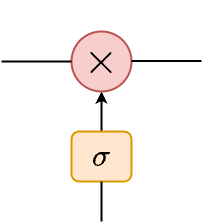

The diagram above was exported from draw.io. Its source (the exported page's mxGraphModel, read from the mxfile embedded in the PNG):
<mxGraphModel dx="244" dy="544" grid="1" gridSize="10" guides="1" tooltips="1" connect="1" arrows="1" fold="1" page="1" pageScale="1" pageWidth="827" pageHeight="1169" math="1" shadow="0">
  <root>
    <mxCell id="0" />
    <mxCell id="1" parent="0" />
    <mxCell id="ly4pXiexRddEusTyHnO6-3" style="edgeStyle=orthogonalEdgeStyle;rounded=0;orthogonalLoop=1;jettySize=auto;html=1;exitX=0.5;exitY=0;exitDx=0;exitDy=0;fontSize=38;strokeWidth=2;" edge="1" parent="1" source="ly4pXiexRddEusTyHnO6-1" target="ly4pXiexRddEusTyHnO6-2">
      <mxGeometry relative="1" as="geometry" />
    </mxCell>
    <mxCell id="ly4pXiexRddEusTyHnO6-1" value="$$\sigma$$" style="rounded=1;whiteSpace=wrap;html=1;fontSize=27;fillColor=#ffe6cc;strokeColor=#d79b00;strokeWidth=2;" vertex="1" parent="1">
      <mxGeometry x="220" y="370" width="60" height="50" as="geometry" />
    </mxCell>
    <mxCell id="ly4pXiexRddEusTyHnO6-2" value="$$\times$$" style="ellipse;whiteSpace=wrap;html=1;aspect=fixed;fontSize=38;fillColor=#f8cecc;strokeColor=#b85450;strokeWidth=2;" vertex="1" parent="1">
      <mxGeometry x="220" y="270" width="60" height="60" as="geometry" />
    </mxCell>
    <mxCell id="ly4pXiexRddEusTyHnO6-4" value="" style="endArrow=none;html=1;rounded=0;fontSize=38;entryX=0;entryY=0.5;entryDx=0;entryDy=0;strokeWidth=2;" edge="1" parent="1" target="ly4pXiexRddEusTyHnO6-2">
      <mxGeometry width="50" height="50" relative="1" as="geometry">
        <mxPoint x="150" y="300" as="sourcePoint" />
        <mxPoint x="280" y="370" as="targetPoint" />
      </mxGeometry>
    </mxCell>
    <mxCell id="ly4pXiexRddEusTyHnO6-5" value="" style="endArrow=none;html=1;rounded=0;fontSize=38;entryX=0;entryY=0.5;entryDx=0;entryDy=0;strokeWidth=2;" edge="1" parent="1">
      <mxGeometry width="50" height="50" relative="1" as="geometry">
        <mxPoint x="280" y="299.5" as="sourcePoint" />
        <mxPoint x="350" y="299.5" as="targetPoint" />
      </mxGeometry>
    </mxCell>
    <mxCell id="ly4pXiexRddEusTyHnO6-6" value="" style="endArrow=none;html=1;rounded=0;fontSize=38;entryX=0.5;entryY=1;entryDx=0;entryDy=0;strokeWidth=2;" edge="1" parent="1" target="ly4pXiexRddEusTyHnO6-1">
      <mxGeometry width="50" height="50" relative="1" as="geometry">
        <mxPoint x="250" y="460" as="sourcePoint" />
        <mxPoint x="260" y="380" as="targetPoint" />
      </mxGeometry>
    </mxCell>
  </root>
</mxGraphModel>